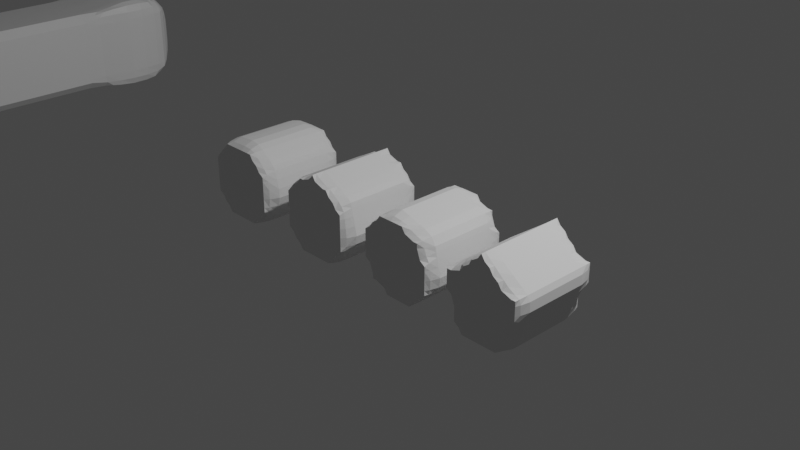 # Source: Laika.blend  (saved by Blender 3.6.11; exported with 4.5.12 LTS)
import bpy
from mathutils import Matrix  # noqa: F401  (used for matrix-valued properties, if any)

bpy.ops.wm.read_factory_settings(use_empty=True)
scene = bpy.context.scene
scene.name = 'Scene'

# ---- collections
col_collection = bpy.data.collections.new('Collection'); scene.collection.children.link(col_collection)

# ---- materials (node trees are filled in below, after node groups)
mat_material = bpy.data.materials.new('Material')
mat_material.alpha_threshold = 0.0
mat_material.use_transparent_shadow = False
mat_material.roughness = 0.5
mat_material.line_color = (0.0, 0.0, 0.0, 1.0)

# ---- node groups
ng_auto_smooth = bpy.data.node_groups.new('Auto Smooth', 'GeometryNodeTree')
_s = ng_auto_smooth.interface.new_socket(name='Geometry', in_out='OUTPUT', socket_type='NodeSocketGeometry')
_s = ng_auto_smooth.interface.new_socket(name='Geometry', in_out='INPUT', socket_type='NodeSocketGeometry')
_s = ng_auto_smooth.interface.new_socket(name='Angle', in_out='INPUT', socket_type='NodeSocketFloat')
_s.subtype = 'ANGLE'
_s.min_value = 0.0
_s.max_value = 3.142
ng_auto_smooth.is_modifier = True
_N = ng_auto_smooth.nodes; _L = ng_auto_smooth.links
n0 = _N.new('NodeGroupOutput'); n0.name = 'Group Output'; n0.location = (480, -100)
n1 = _N.new('NodeGroupInput'); n1.name = 'Group Input'; n1.location = (-420, -300)
n2 = _N.new('NodeGroupInput'); n2.name = 'Group Input.001'; n2.location = (-60, -100)
n3 = _N.new('GeometryNodeSetShadeSmooth'); n3.name = 'Set Shade Smooth'; n3.location = (120, -100)
n3.domain = 'EDGE'
n4 = _N.new('GeometryNodeSetShadeSmooth'); n4.name = 'Set Shade Smooth.001'; n4.location = (300, -100)
n5 = _N.new('GeometryNodeInputMeshEdgeAngle'); n5.name = 'Edge Angle'; n5.location = (-420, -220)
n6 = _N.new('GeometryNodeInputEdgeSmooth'); n6.name = 'Is Edge Smooth'; n6.location = (-60, -160)
n7 = _N.new('GeometryNodeInputShadeSmooth'); n7.name = 'Is Face Smooth'; n7.location = (-240, -340)
n8 = _N.new('FunctionNodeBooleanMath'); n8.name = 'Boolean Math'; n8.location = (-60, -220)
n9 = _N.new('FunctionNodeCompare'); n9.name = 'Compare'; n9.location = (-240, -180)
n9.operation = 'LESS_EQUAL'
_L.new(n5.outputs[0], n9.inputs[0])
_L.new(n4.outputs[0], n0.inputs[0])
_L.new(n1.outputs[1], n9.inputs[1])
_L.new(n9.outputs[0], n8.inputs[0])
_L.new(n7.outputs[0], n8.inputs[1])
_L.new(n2.outputs[0], n3.inputs[0])
_L.new(n6.outputs[0], n3.inputs[1])
_L.new(n3.outputs[0], n4.inputs[0])
_L.new(n8.outputs[0], n3.inputs[2])
n0.is_active_output = True

# ---- material node trees
mat_material.use_nodes = True; mat_material.node_tree.nodes.clear()
_N = mat_material.node_tree.nodes; _L = mat_material.node_tree.links
n0 = _N.new('ShaderNodeOutputMaterial'); n0.name = 'Material Output'; n0.location = (300, 300)
n1 = _N.new('ShaderNodeBsdfPrincipled'); n1.name = 'Principled BSDF'; n1.location = (10, 300)
n1.distribution = 'GGX'
n1.subsurface_method = 'RANDOM_WALK_SKIN'
n1.inputs[3].default_value = 1.45
n1.inputs[27].default_value = (0.0, 0.0, 0.0, 1.0)
n1.inputs[28].default_value = 1.0
_L.new(n1.outputs[0], n0.inputs[0])
n0.is_active_output = True

# ---- world
world_world = bpy.data.worlds.new('World'); scene.world = world_world
world_world.use_nodes = True; world_world.node_tree.nodes.clear()
_N = world_world.node_tree.nodes; _L = world_world.node_tree.links
n0 = _N.new('ShaderNodeOutputWorld'); n0.name = 'World Output'; n0.location = (300, 300)
n1 = _N.new('ShaderNodeBackground'); n1.name = 'Background'; n1.location = (10, 300)
n1.inputs[0].default_value = (0.05088, 0.05088, 0.05088, 1.0)
_L.new(n1.outputs[0], n0.inputs[0])
n0.is_active_output = True
world_world.color = (0.05088, 0.05088, 0.05088)
world_world.use_sun_shadow = False
world_world.sun_shadow_jitter_overblur = 0.0

# ---- cameras
cam_camera = bpy.data.cameras.new('Camera')
cam_camera.clip_end = 100.0
cam_camera.ortho_scale = 7.314

# ---- lights
light_light = bpy.data.lights.new('Light', 'POINT')
light_light.transmission_factor = 0.0
light_light.energy = 1000.0
light_light.shadow_soft_size = 0.1
light_light.shadow_maximum_resolution = 0.006
light_light.use_absolute_resolution = True

# ---- meshes
me_cube = bpy.data.meshes.new('Cube')
me_cube.from_pydata([(0.3902, 0.4425, 0.9878), (0.3902, 0.4425, 0.01222), (0.4, -0.5, 1.0), (0.4, -0.5, 0.0), (-0.3902, 0.442, 0.9878), (-0.3902, 0.4425, 0.01222), (-0.4, -0.5, 1.0), (-0.4, -0.5, 0.0), (-0.4, -0.9452, 0.0), (-0.4, -0.9455, 1.0), (0.4, -0.9455, 1.0), (0.4, -0.9452, 0.0), (-0.5, -0.5, 0.1), (0.4878, 0.442, 0.1098), (-0.4878, 0.442, 0.1098), (0.4, -0.5, 0.9), (-0.4878, 0.442, 0.8902), (0.4878, 0.442, 0.8902), (0.5, -0.945, 0.9), (-0.5, -0.945, 0.9), (-0.5, -0.945, 0.1), (0.5, -0.945, 0.1), (-0.4, -0.5, 0.9), (0.4, -0.5, 0.1), (-0.4, -0.5, 0.1), (-0.1723, 0.548, 0.6723), (-0.1723, 0.548, 0.3277), (0.5, -0.5, 0.9), (-0.4, -1.0, 0.9), (-0.5, -0.5, 0.9), (0.5, -0.5, 0.1), (0.1723, 0.548, 0.3277), (0.1723, 0.548, 0.6723), (-0.4, -1.0, 0.1), (0.4, -1.0, 0.9), (0.4, -1.0, 0.1), (-0.4, -0.9458, 0.0995), (0.4, -0.9458, 0.1), (0.4, -0.9458, 0.9), (-0.4, -0.9458, 0.9005), (-0.4, -0.0127, 0.0), (0.4, -0.0127, 1.0), (-0.4, -0.0127, 1.0), (0.4, -0.0127, 0.0), (-0.5, -0.0127, 0.1), (0.5, -0.0127, 0.9), (-0.5, -0.0127, 0.9), (0.5, -0.0127, 0.1), (0.4, -0.0127, 0.9), (-0.4, -0.0127, 0.9), (-0.4601, 0.1245, -0.07518), (0.4602, 0.1245, 1.075), (-0.4602, 0.1245, 1.075), (0.4601, 0.1245, -0.07518), (-0.5752, 0.1245, 0.03987), (0.5752, 0.1245, 0.9602), (0.5752, 0.1245, 0.03985), (-0.4001, -0.0127, 0.1), (0.3989, -0.0127, 0.1022), (0.4588, 0.2926, 1.073), (0.4588, 0.2926, -0.07345), (-0.4588, 0.2926, 1.073), (-0.4588, 0.2926, -0.07345), (0.5735, 0.292, 0.04124), (-0.5735, 0.292, 0.04124), (-0.5735, 0.292, 0.9588), (0.5735, 0.292, 0.9588), (0.4937, -0.01166, 0.9937), (-0.5002, -0.01166, -0.0001923), (-0.4937, -0.01166, 0.9937), (0.4937, -0.01166, 0.006293), (-0.5681, 0.1236, -0.06815), (0.5682, 0.1236, 1.068), (-0.5682, 0.1236, 1.068), (0.5682, 0.1236, -0.06817), (-0.5, -0.0127, 0.9), (-0.4937, -0.01166, 0.9937), (-0.5745, 0.1226, 0.9744), (-0.5682, 0.1236, 1.068), (0.439, 0.4423, 0.939), (0.5467, 0.2923, 1.047), (-0.5467, 0.2923, 1.047), (-0.439, 0.442, 0.939), (-0.439, 0.4423, 0.061), (-0.5467, 0.2923, -0.04666), (0.439, 0.4423, 0.061), (0.5467, 0.2923, -0.04666)], [], [(41, 2, 15, 48), (29, 12, 20, 19), (45, 47, 56, 55), (26, 25, 32, 31), (35, 34, 28, 33), (7, 3, 11, 8), (2, 6, 9, 10), (30, 27, 18, 21), (47, 45, 27, 30), (6, 42, 49, 22), (3, 43, 58, 23), (38, 39, 28, 34), (36, 37, 35, 33), (7, 8, 36, 33, 24), (9, 6, 22, 28, 39), (11, 3, 23, 35, 37), (2, 10, 38, 34, 15), (40, 43, 3, 7), (41, 42, 6, 2), (12, 29, 46, 44), (47, 30, 23, 58), (39, 36, 33, 28), (37, 38, 34, 35), (29, 19, 39, 28, 22), (30, 21, 37, 35, 23), (20, 12, 24, 36), (27, 45, 48, 15), (21, 18, 38, 37), (19, 20, 36, 39), (8, 11, 37, 36), (10, 9, 39, 38), (18, 27, 15, 38), (46, 29, 22, 49), (43, 40, 50, 53), (42, 41, 51, 52), (0, 4, 61, 59), (5, 1, 60, 62), (69, 42, 52, 73), (42, 69, 46, 49), (46, 69, 76, 75), (75, 76, 78, 77), (1, 31, 13, 85), (17, 32, 0, 79), (16, 25, 4, 82), (72, 51, 59, 80), (78, 52, 61, 81), (86, 63, 56, 74), (41, 48, 45, 67), (67, 41, 51, 72), (72, 55, 45, 67), (68, 44, 54, 71), (44, 68, 40, 57), (43, 70, 47, 58), (74, 56, 47, 70), (70, 43, 53, 74), (68, 71, 50, 40), (24, 12, 44, 57), (24, 57, 40, 7), (51, 59, 61, 52), (79, 80, 59, 0), (0, 32, 25, 4), (31, 32, 17, 13), (56, 63, 66, 55), (13, 17, 66, 63), (50, 62, 60, 53), (86, 85, 13, 63), (5, 26, 31, 1), (83, 5, 62, 84), (14, 26, 5, 83), (14, 26, 25, 16), (14, 16, 65, 64), (65, 77, 54, 64), (46, 77, 54, 44), (82, 16, 65, 81), (71, 84, 62, 50), (4, 82, 81, 61), (14, 83, 84, 64), (60, 1, 85, 86), (17, 66, 80, 79), (55, 72, 80, 66), (60, 86, 74, 53), (54, 64, 84, 71), (77, 78, 81, 65)])
_uv = me_cube.uv_layers.new(name='UVMap')
_uv.uv.foreach_set('vector', [0.65, 0.6282, 0.65, 0.75, 0.625, 0.75, 0.625, 0.6282, 0.6, 0.0, 0.4, 0.0, 0.4, 0.0, 0.6, 0.0, 0.6, 0.6282, 0.4, 0.6282, 0.3962, 0.6652, 0.6038, 0.6652, 0.4, 0.275, 0.6, 0.275, 0.6, 0.475, 0.4, 0.475, 0.4, 0.775, 0.6, 0.775, 0.6, 0.975, 0.4, 0.975, 0.15, 0.75, 0.35, 0.75, 0.35, 0.75, 0.15, 0.75, 0.65, 0.75, 0.85, 0.75, 0.85, 0.75, 0.65, 0.75, 0.4, 0.75, 0.6, 0.75, 0.6, 0.75, 0.4, 0.75, 0.4, 0.6282, 0.6, 0.6282, 0.6, 0.75, 0.4, 0.75, 0.85, 0.75, 0.85, 0.6282, 0.875, 0.6282, 0.875, 0.75, 0.35, 0.75, 0.35, 0.6282, 0.375, 0.6282, 0.375, 0.75, 0.6375, 0.75, 0.8625, 0.75, 0.875, 0.75, 0.625, 0.75, 0.1375, 0.75, 0.3625, 0.75, 0.375, 0.75, 0.125, 0.75, 0.15, 0.75, 0.15, 0.75, 0.1375, 0.75, 0.125, 0.75, 0.125, 0.75, 0.85, 0.75, 0.85, 0.75, 0.875, 0.75, 0.875, 0.75, 0.8625, 0.75, 0.35, 0.75, 0.35, 0.75, 0.375, 0.75, 0.375, 0.75, 0.3625, 0.75, 0.65, 0.75, 0.65, 0.75, 0.6375, 0.75, 0.625, 0.75, 0.625, 0.75, 0.15, 0.6282, 0.35, 0.6282, 0.35, 0.75, 0.15, 0.75, 0.65, 0.6282, 0.85, 0.6282, 0.85, 0.75, 0.65, 0.75, 0.4, 0.0, 0.6, 0.0, 0.6, 0.1218, 0.4, 0.1218, 0.4, 0.6282, 0.4, 0.75, 0.375, 0.75, 0.375, 0.6282, 0.6125, 0.0, 0.3875, 0.0, 0.375, 0.0, 0.625, 0.0, 0.3875, 0.75, 0.6125, 0.75, 0.625, 0.75, 0.375, 0.75, 0.6, 0.0, 0.6, 0.0, 0.6125, 0.0, 0.625, 0.0, 0.625, 0.0, 0.4, 0.75, 0.4, 0.75, 0.3875, 0.75, 0.375, 0.75, 0.375, 0.75, 0.4, 0.0, 0.4, 0.0, 0.375, 0.0, 0.3875, 0.0, 0.6, 0.75, 0.6, 0.6282, 0.625, 0.6282, 0.625, 0.75, 0.4, 0.75, 0.6, 0.75, 0.6125, 0.75, 0.3875, 0.75, 0.6, 0.0, 0.4, 0.0, 0.3875, 0.0, 0.6125, 0.0, 0.15, 0.75, 0.35, 0.75, 0.3625, 0.75, 0.1375, 0.75, 0.65, 0.75, 0.85, 0.75, 0.8625, 0.75, 0.6375, 0.75, 0.6, 0.75, 0.6, 0.75, 0.625, 0.75, 0.6125, 0.75, 0.6, 0.1218, 0.6, 0.0, 0.625, 0.0, 0.625, 0.1218, 0.35, 0.6282, 0.15, 0.6282, 0.1462, 0.6652, 0.3538, 0.6652, 0.85, 0.6282, 0.65, 0.6282, 0.6462, 0.6652, 0.8538, 0.6652, 0.65, 0.525, 0.85, 0.525, 0.85, 0.525, 0.65, 0.525, 0.15, 0.525, 0.35, 0.525, 0.35, 0.525, 0.15, 0.525, 0.0, 0.0, 0.85, 0.6282, 0.8538, 0.6652, 0.0, 0.0, 0.85, 0.6282, 0.0, 0.0, 0.6, 0.1218, 0.625, 0.1218, 0.6, 0.1218, 0.0, 0.0, 0.0, 0.0, 0.6, 0.1218, 0.6, 0.1218, 0.0, 0.0, 0.0, 0.0, 0.6, 0.1218, 0.0, 0.0, 0.0, 0.0, 0.0, 0.0, 0.0, 0.0, 0.0, 0.0, 0.0, 0.0, 0.0, 0.0, 0.0, 0.0, 0.0, 0.0, 0.0, 0.0, 0.0, 0.0, 0.0, 0.0, 0.0, 0.0, 0.0, 0.0, 0.0, 0.0, 0.0, 0.0, 0.0, 0.0, 0.0, 0.0, 0.0, 0.0, 0.0, 0.0, 0.0, 0.0, 0.0, 0.0, 0.0, 0.0, 0.0, 0.0, 0.65, 0.6282, 0.625, 0.6282, 0.6, 0.6282, 0.0, 0.0, 0.0, 0.0, 0.65, 0.6282, 0.6462, 0.6652, 0.0, 0.0, 0.0, 0.0, 0.6038, 0.6652, 0.6, 0.6282, 0.0, 0.0, 0.0, 0.0, 0.0, 0.0, 0.0, 0.0, 0.0, 0.0, 0.0, 0.0, 0.0, 0.0, 0.0, 0.0, 0.0, 0.0, 0.35, 0.6282, 0.0, 0.0, 0.4, 0.6282, 0.375, 0.6282, 0.0, 0.0, 0.0, 0.0, 0.4, 0.6282, 0.0, 0.0, 0.0, 0.0, 0.35, 0.6282, 0.3538, 0.6652, 0.0, 0.0, 0.0, 0.0, 0.0, 0.0, 0.1462, 0.6652, 0.0, 0.0, 0.375, 0.0, 0.4, 0.0, 0.0, 0.0, 0.0, 0.0, 0.375, 0.0, 0.0, 0.0, 0.0, 0.0, 0.15, 0.75, 0.0, 0.0, 0.0, 0.0, 0.85, 0.525, 0.0, 0.0, 0.0, 0.0, 0.325, 0.2625, 0.65, 0.525, 0.0, 0.0, 0.0, 0.0, 0.0, 0.0, 0.6, 0.275, 0.0, 0.0, 0.0, 0.0, 0.0, 0.0, 0.0, 0.0, 0.0, 0.0, 0.0, 0.0, 0.0, 0.0, 0.0, 0.0, 0.6038, 0.6652, 0.0, 0.0, 0.0, 0.0, 0.0, 0.0, 0.0, 0.0, 0.0, 0.0, 0.0, 0.0, 0.35, 0.525, 0.0, 0.0, 0.0, 0.0, 0.0, 0.0, 0.0, 0.0, 0.0, 0.0, 0.15, 0.525, 0.4, 0.275, 0.4, 0.475, 0.0, 0.0, 0.075, 0.2625, 0.15, 0.525, 0.15, 0.525, 0.075, 0.2625, 0.0, 0.0, 0.4, 0.275, 0.15, 0.525, 0.075, 0.2625, 0.0, 0.0, 0.4, 0.275, 0.6, 0.275, 0.0, 0.0, 0.0, 0.0, 0.0, 0.0, 0.0, 0.0, 0.0, 0.0, 0.0, 0.0, 0.0, 0.0, 0.0, 0.0, 0.0, 0.0, 0.6, 0.1218, 0.0, 0.0, 0.0, 0.0, 0.0, 0.0, 0.0, 0.0, 0.0, 0.0, 0.0, 0.0, 0.0, 0.0, 0.0, 0.0, 0.0, 0.0, 0.0, 0.0, 0.0, 0.0, 0.0, 0.0, 0.0, 0.0, 0.0, 0.0, 0.0, 0.0, 0.0, 0.0, 0.075, 0.2625, 0.075, 0.2625, 0.0, 0.0, 0.0, 0.0, 0.0, 0.0, 0.0, 0.0, 0.0, 0.0, 0.0, 0.0, 0.0, 0.0, 0.325, 0.2625, 0.0, 0.0, 0.6038, 0.6652, 0.0, 0.0, 0.0, 0.0, 0.0, 0.0, 0.0, 0.0, 0.0, 0.0, 0.0, 0.0, 0.0, 0.0, 0.0, 0.0, 0.0, 0.0, 0.0, 0.0, 0.0, 0.0, 0.0, 0.0, 0.0, 0.0, 0.0, 0.0, 0.0, 0.0])
me_cube.materials.append(mat_material)
me_cube.use_mirror_vertex_groups = False
me_cube.update()
me_cylinder = bpy.data.meshes.new('Cylinder')
me_cylinder.from_pydata([(0.0, 0.5, -0.5), (0.0, 0.5, 0.5), (0.4755, 0.1545, -0.5), (0.4755, 0.1545, 0.5), (0.2939, -0.4045, -0.5), (0.2939, -0.4045, 0.5), (-0.2939, -0.4045, -0.5), (-0.2939, -0.4045, 0.5), (-0.4755, 0.1545, -0.5), (-0.4755, 0.1545, 0.5)], [], [(0, 1, 3, 2), (2, 3, 5, 4), (4, 5, 7, 6), (3, 1, 9, 7, 5), (6, 7, 9, 8), (8, 9, 1, 0), (0, 2, 4, 6, 8)])
_uv = me_cylinder.uv_layers.new(name='UVMap')
_uv.uv.foreach_set('vector', [1.0, 0.5, 1.0, 1.0, 0.8, 1.0, 0.8, 0.5, 0.8, 0.5, 0.8, 1.0, 0.6, 1.0, 0.6, 0.5, 0.6, 0.5, 0.6, 1.0, 0.4, 1.0, 0.4, 0.5, 0.4783, 0.3242, 0.25, 0.49, 0.02175, 0.3242, 0.1089, 0.05584, 0.3911, 0.05584, 0.4, 0.5, 0.4, 1.0, 0.2, 1.0, 0.2, 0.5, 0.2, 0.5, 0.2, 1.0, 2.98e-08, 1.0, 2.98e-08, 0.5, 0.75, 0.49, 0.9783, 0.3242, 0.8911, 0.05584, 0.6089, 0.05584, 0.5217, 0.3242])
me_cylinder.update()
me_cylinder_001 = bpy.data.meshes.new('Cylinder.001')
me_cylinder_001.from_pydata([(-0.112, 0.5, 0.4873), (-0.112, -0.5, 0.4873), (0.366, 0.5, 0.3406), (0.366, -0.5, 0.3406), (0.478, 0.5, -0.1467), (0.478, -0.5, -0.1467), (0.112, 0.5, -0.4873), (0.112, -0.5, -0.4873), (-0.366, 0.5, -0.3406), (-0.366, -0.5, -0.3406), (-0.478, 0.5, 0.1467), (-0.478, -0.5, 0.1467)], [], [(0, 1, 3, 2), (2, 3, 5, 4), (4, 5, 7, 6), (6, 7, 9, 8), (3, 1, 11, 9, 7, 5), (8, 9, 11, 10), (10, 11, 1, 0), (0, 2, 4, 6, 8, 10)])
_uv = me_cylinder_001.uv_layers.new(name='UVMap')
_uv.uv.foreach_set('vector', [1.0, 0.5, 1.0, 1.0, 0.8333, 1.0, 0.8333, 0.5, 0.8333, 0.5, 0.8333, 1.0, 0.6667, 1.0, 0.6667, 0.5, 0.6667, 0.5, 0.6667, 1.0, 0.5, 1.0, 0.5, 0.5, 0.5, 0.5, 0.5, 1.0, 0.3333, 1.0, 0.3333, 0.5, 0.4578, 0.37, 0.25, 0.49, 0.04215, 0.37, 0.04215, 0.13, 0.25, 0.01, 0.4578, 0.13, 0.3333, 0.5, 0.3333, 1.0, 0.1667, 1.0, 0.1667, 0.5, 0.1667, 0.5, 0.1667, 1.0, -8.941e-08, 1.0, -8.941e-08, 0.5, 0.75, 0.49, 0.9578, 0.37, 0.9578, 0.13, 0.75, 0.01, 0.5422, 0.13, 0.5422, 0.37])
me_cylinder_001.update()
me_cylinder_002 = bpy.data.meshes.new('Cylinder.002')
me_cylinder_002.from_pydata([(0.0, 0.5, -0.5), (0.0, 0.5, 0.5), (0.3909, 0.3117, -0.5), (0.3909, 0.3117, 0.5), (0.4875, -0.1113, -0.5), (0.4875, -0.1113, 0.5), (0.2169, -0.4505, -0.5), (0.2169, -0.4505, 0.5), (-0.2169, -0.4505, -0.5), (-0.2169, -0.4505, 0.5), (-0.4875, -0.1113, -0.5), (-0.4875, -0.1113, 0.5), (-0.3909, 0.3117, -0.5), (-0.3909, 0.3117, 0.5)], [], [(0, 1, 3, 2), (2, 3, 5, 4), (4, 5, 7, 6), (6, 7, 9, 8), (8, 9, 11, 10), (3, 1, 13, 11, 9, 7, 5), (10, 11, 13, 12), (12, 13, 1, 0), (0, 2, 4, 6, 8, 10, 12)])
_uv = me_cylinder_002.uv_layers.new(name='UVMap')
_uv.uv.foreach_set('vector', [1.0, 0.5, 1.0, 1.0, 0.8571, 1.0, 0.8571, 0.5, 0.8571, 0.5, 0.8571, 1.0, 0.7143, 1.0, 0.7143, 0.5, 0.7143, 0.5, 0.7143, 1.0, 0.5714, 1.0, 0.5714, 0.5, 0.5714, 0.5, 0.5714, 1.0, 0.4286, 1.0, 0.4286, 0.5, 0.4286, 0.5, 0.4286, 1.0, 0.2857, 1.0, 0.2857, 0.5, 0.4376, 0.3996, 0.25, 0.49, 0.06236, 0.3996, 0.01602, 0.1966, 0.1459, 0.03377, 0.3541, 0.03377, 0.484, 0.1966, 0.2857, 0.5, 0.2857, 1.0, 0.1429, 1.0, 0.1429, 0.5, 0.1429, 0.5, 0.1429, 1.0, 2.98e-08, 1.0, 2.98e-08, 0.5, 0.75, 0.49, 0.9376, 0.3996, 0.984, 0.1966, 0.8541, 0.03377, 0.6459, 0.03377, 0.516, 0.1966, 0.5624, 0.3996])
me_cylinder_002.update()
me_cylinder_003 = bpy.data.meshes.new('Cylinder.003')
me_cylinder_003.from_pydata([(0.1419, 0.5, 0.4794), (0.1419, -0.5, 0.4794), (0.4169, 0.5, 0.2761), (0.4169, -0.5, 0.2761), (0.4968, 0.5, -0.05647), (0.4968, -0.5, -0.05647), (0.3443, 0.5, -0.3626), (0.3443, -0.5, -0.3626), (0.03066, 0.5, -0.4991), (0.03066, -0.5, -0.4991), (-0.2973, 0.5, -0.402), (-0.2973, -0.5, -0.402), (-0.4862, 0.5, -0.1169), (-0.4862, -0.5, -0.1169), (-0.4475, 0.5, 0.223), (-0.4475, -0.5, 0.223), (-0.1995, 0.5, 0.4585), (-0.1995, -0.5, 0.4585)], [], [(0, 1, 3, 2), (2, 3, 5, 4), (4, 5, 7, 6), (6, 7, 9, 8), (8, 9, 11, 10), (10, 11, 13, 12), (12, 13, 15, 14), (3, 1, 17, 15, 13, 11, 9, 7, 5), (14, 15, 17, 16), (16, 17, 1, 0), (0, 2, 4, 6, 8, 10, 12, 14, 16)])
_uv = me_cylinder_003.uv_layers.new(name='UVMap')
_uv.uv.foreach_set('vector', [1.0, 0.5, 1.0, 1.0, 0.8889, 1.0, 0.8889, 0.5, 0.8889, 0.5, 0.8889, 1.0, 0.7778, 1.0, 0.7778, 0.5, 0.7778, 0.5, 0.7778, 1.0, 0.6667, 1.0, 0.6667, 0.5, 0.6667, 0.5, 0.6667, 1.0, 0.5556, 1.0, 0.5556, 0.5, 0.5556, 0.5, 0.5556, 1.0, 0.4444, 1.0, 0.4444, 0.5, 0.4444, 0.5, 0.4444, 1.0, 0.3333, 1.0, 0.3333, 0.5, 0.3333, 0.5, 0.3333, 1.0, 0.2222, 1.0, 0.2222, 0.5, 0.4043, 0.4339, 0.25, 0.49, 0.09573, 0.4339, 0.01365, 0.2917, 0.04215, 0.13, 0.1679, 0.02447, 0.3321, 0.02447, 0.4578, 0.13, 0.4864, 0.2917, 0.2222, 0.5, 0.2222, 1.0, 0.1111, 1.0, 0.1111, 0.5, 0.1111, 0.5, 0.1111, 1.0, 4.47e-08, 1.0, 4.47e-08, 0.5, 0.75, 0.49, 0.9043, 0.4339, 0.9864, 0.2917, 0.9578, 0.13, 0.8321, 0.02447, 0.6679, 0.02447, 0.5422, 0.13, 0.5136, 0.2917, 0.5957, 0.4339])
me_cylinder_003.update()

# ---- objects
ob_cube = bpy.data.objects.new('Cube', me_cube)
ob_light = bpy.data.objects.new('Light', light_light)
ob_camera = bpy.data.objects.new('Camera', cam_camera)
ob_cylinder = bpy.data.objects.new('Cylinder', me_cylinder)
ob_cylinder_001 = bpy.data.objects.new('Cylinder.001', me_cylinder_001)
ob_cylinder_002 = bpy.data.objects.new('Cylinder.002', me_cylinder_002)
ob_cylinder_003 = bpy.data.objects.new('Cylinder.003', me_cylinder_003)

# ---- transforms, parenting, visibility, modifiers, constraints
ob_cube.location = (-6.088, 0.0, 0.0)
ob_cube.scale = (1.0, 2.0, 1.0)
ob_cube.lock_rotations_4d = False
ob_cube.empty_display_type = 'ARROWS'
ob_cube.lineart.crease_threshold = 0.0
_m = ob_cube.modifiers.new('Remesh', 'REMESH')
_m.octree_depth = 5
_m = ob_cube.modifiers.new('Auto Smooth', 'NODES')
_m.node_group = ng_auto_smooth
_gi = [s.identifier for s in ng_auto_smooth.interface.items_tree if s.item_type == 'SOCKET' and s.in_out == 'INPUT']
_m[_gi[1]] = 0.5236  # Angle
ob_light.location = (4.076, 1.005, 5.904)
ob_light.rotation_euler = (0.6503, 0.05522, 1.866)
ob_light.lock_rotations_4d = False
ob_light.empty_display_type = 'ARROWS'
ob_light.color = (0.0, 0.0, 0.0, 0.0)
ob_light.lineart.crease_threshold = 0.0
ob_camera.location = (7.359, -6.926, 4.958)
ob_camera.rotation_euler = (1.109, 0.0, 0.8149)
ob_camera.lock_rotations_4d = False
ob_camera.empty_display_type = 'ARROWS'
ob_camera.color = (0.0, 0.0, 0.0, 0.0)
ob_camera.display_type = 'WIRE'
ob_camera.lineart.crease_threshold = 0.0
ob_cylinder.location = (1.793, -0.2338, 0.0589)
ob_cylinder.rotation_euler = (1.571, -0.0, 0.0)
_m = ob_cylinder.modifiers.new('Remesh', 'REMESH')
_m.octree_depth = 5
ob_cylinder_001.location = (0.7132, -0.2338, 0.0589)
_m = ob_cylinder_001.modifiers.new('Remesh', 'REMESH')
_m.octree_depth = 5
ob_cylinder_002.location = (-0.4588, -0.2338, 0.0589)
ob_cylinder_002.rotation_euler = (1.571, -0.0, 0.0)
_m = ob_cylinder_002.modifiers.new('Remesh', 'REMESH')
_m.octree_depth = 5
ob_cylinder_003.location = (-1.689, -0.2338, 0.0589)
_m = ob_cylinder_003.modifiers.new('Remesh', 'REMESH')
_m.octree_depth = 5

# ---- collection membership
col_collection.objects.link(ob_cube)
col_collection.objects.link(ob_light)
col_collection.objects.link(ob_camera)
col_collection.objects.link(ob_cylinder)
col_collection.objects.link(ob_cylinder_001)
col_collection.objects.link(ob_cylinder_002)
col_collection.objects.link(ob_cylinder_003)

# ---- scene / render settings (as saved in the file)
scene.camera = ob_camera
scene.frame_start = 1; scene.frame_end = 250; scene.frame_set(1)
scene.render.engine = 'BLENDER_EEVEE_NEXT'
scene.cycles.sampling_pattern = 'TABULATED_SOBOL'
scene.view_settings.view_transform = 'Filmic'
bpy.context.view_layer.update()
